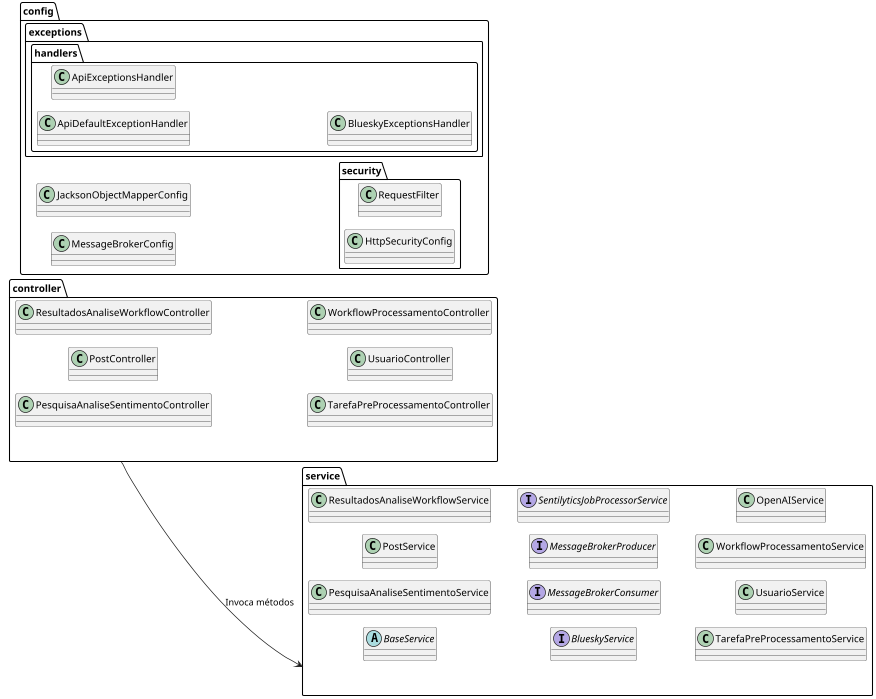

The diagram above was rendered by PlantUML. Its source (embedded in the PNG):
@startuml
!pragma layout smetana
left to right direction

package service {
    abstract class BaseService
    class PesquisaAnaliseSentimentoService
    class PostService
    class ResultadosAnaliseWorkflowService
    interface BlueskyService
    interface MessageBrokerConsumer
    interface MessageBrokerProducer
    interface SentilyticsJobProcessorService
    class TarefaPreProcessamentoService
    class UsuarioService
    class WorkflowProcessamentoService
    class OpenAIService
}

package controller {
    class PesquisaAnaliseSentimentoController
    class PostController
    class ResultadosAnaliseWorkflowController
    class TarefaPreProcessamentoController
    class UsuarioController
    class WorkflowProcessamentoController
}

package config {
    package security {
        class RequestFilter
        class HttpSecurityConfig
    }

    class JacksonObjectMapperConfig
    class MessageBrokerConfig

    package exceptions {
        package handlers {
            class ApiDefaultExceptionHandler
            class ApiExceptionsHandler
            class BlueskyExceptionsHandler
        }
    }

    JacksonObjectMapperConfig -[hidden]-> RequestFilter
}

service <-up- controller : "Invoca métodos"
@enduml